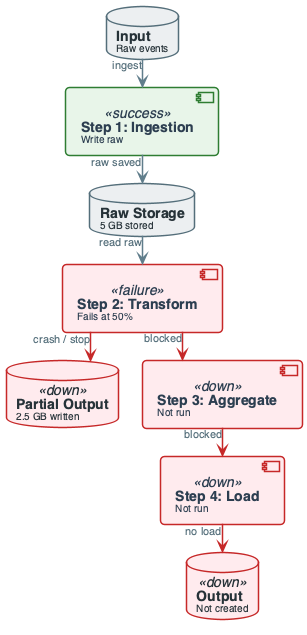

The diagram above was rendered by PlantUML. Its source (embedded in the PNG):
@startuml
'=================================================
' CANONICAL DIAGRAM TEMPLATE - DATA ENGINEERING
'=================================================

top to bottom direction
skinparam linetype ortho
skinparam shadowing false
skinparam roundcorner 8
skinparam handwritten false
skinparam nodesep 24
skinparam ranksep 28

'-------------------------
' FONT & GLOBAL STYLE
'-------------------------
skinparam defaultFontName "Segoe UI, Helvetica, sans-serif"
skinparam defaultFontSize 16
skinparam defaultFontColor #2C3E50

'-------------------------
' GENERIC BOX STYLE
'-------------------------
skinparam rectangle {
    BackgroundColor #F8F9FA
    BorderColor #90A4AE
    BorderThickness 2
    FontColor #263238
    FontSize 14
    FontStyle bold
    Padding 20
}

skinparam component {
    BackgroundColor #FFFFFF
    BorderColor #78909C
    BorderThickness 1.5
    FontSize 14
    Padding 12
}

skinparam database {
    BackgroundColor #ECEFF1
    BorderColor #546E7A
    BorderThickness 1.5
    FontSize 14
    FontColor #263238
}

skinparam arrow {
    Color #607D8B
    Thickness 1.5
    FontSize 11
    FontColor #546E7A
}

'-------------------------
' SEMANTIC STEREOTYPES
'-------------------------
skinparam component<<UI>> {
    BorderColor #8E24AA
    BackgroundColor #F3E5F5
    FontColor #4A148C
}

skinparam component<<Agent>> {
    BorderColor #0288D1
    BackgroundColor #E1F5FE
    FontColor #01579B
}

skinparam component<<Tool>> {
    BorderColor #2E7D32
    BackgroundColor #E8F5E9
    FontColor #1B5E20
}

skinparam component<<Config>> {
    BorderColor #F57C00
    BackgroundColor #FFF3E0
    FontColor #E65100
}

skinparam component<<Bad>> {
    BorderColor #C62828
    BackgroundColor #FFEBEE
    FontColor #B71C1C
}

skinparam component<<V1>> {
    BorderColor #F57C00
    BackgroundColor #FFF3E0
    FontColor #E65100
}

skinparam component<<V2>> {
    BorderColor #2E7D32
    BackgroundColor #E8F5E9
    FontColor #1B5E20
}

skinparam component<<up>> {
    BackgroundColor #E8F5E9
    BorderColor #2E7D32
}

skinparam component<<down>> {
    BackgroundColor #FFEBEE
    BorderColor #C62828
}

skinparam database<<up>> {
    BackgroundColor #E8F5E9
    BorderColor #2E7D32
}

skinparam database<<down>> {
    BackgroundColor #FFEBEE
    BorderColor #C62828
}

skinparam component<<success>> {
    BackgroundColor #E8F5E9
    BorderColor #2E7D32
}

skinparam component<<failure>> {
    BackgroundColor #FFEBEE
    BorderColor #C62828
}

'=================================================

' FAILURE PROPAGATION — sequential pipeline with failure at Step 2
database "**Input**\n<size:10>Raw events</size>" as INPUT
component "**Step 1: Ingestion**\n<size:10>Write raw</size>" as STEP1 <<success>>
database "**Raw Storage**\n<size:10>5 GB stored</size>" as RAW

component "**Step 2: Transform**\n<size:10>Fails at 50%</size>" as STEP2 <<failure>>
database "**Partial Output**\n<size:10>2.5 GB written</size>" as PARTIAL <<down>>

component "**Step 3: Aggregate**\n<size:10>Not run</size>" as STEP3 <<down>>
component "**Step 4: Load**\n<size:10>Not run</size>" as STEP4 <<down>>
database "**Output**\n<size:10>Not created</size>" as OUTPUT <<down>>

INPUT --> STEP1 : "ingest"
STEP1 --> RAW : "raw saved"
RAW --> STEP2 : "read raw"
STEP2 -[#C62828]-> PARTIAL : "crash / stop"
STEP2 -[#C62828]-> STEP3 : "blocked"
STEP3 -[#C62828]-> STEP4 : "blocked"
STEP4 -[#C62828]-> OUTPUT : "no load"

@enduml